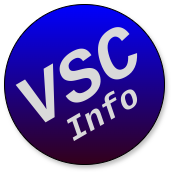

The diagram above was exported from draw.io. Its source (the exported page's mxGraphModel, read from the mxfile embedded in the PNG):
<mxGraphModel dx="362" dy="347" grid="1" gridSize="10" guides="1" tooltips="1" connect="1" arrows="1" fold="1" page="1" pageScale="1" pageWidth="850" pageHeight="1100" math="0" shadow="0">
  <root>
    <mxCell id="0" />
    <mxCell id="1" parent="0" />
    <mxCell id="OwJCIAEeE7C6XvpWbxhV-1" value="" style="ellipse;whiteSpace=wrap;html=1;fillColor=#0000FF;strokeColor=#000000;gradientColor=#33001A;shadow=1;" parent="1" vertex="1">
      <mxGeometry x="160" y="200" width="160" height="160" as="geometry" />
    </mxCell>
    <mxCell id="OwJCIAEeE7C6XvpWbxhV-2" value="VSC" style="text;align=center;verticalAlign=middle;rounded=0;fontStyle=3;fontSize=72;fontFamily=Courier New;rotation=-30;shadow=0;glass=0;fontColor=#D9D9D9;labelBackgroundColor=none;labelBorderColor=none;textShadow=0;whiteSpace=wrap;html=1;" parent="1" vertex="1">
      <mxGeometry x="167" y="250.67" width="140" height="50" as="geometry" />
    </mxCell>
    <mxCell id="OwJCIAEeE7C6XvpWbxhV-3" value="Info" style="text;html=1;align=center;verticalAlign=middle;whiteSpace=wrap;rounded=0;rotation=-30;fontStyle=3;fontSize=33;fontColor=#D9D9D9;fontFamily=Courier New;" parent="1" vertex="1">
      <mxGeometry x="224" y="290" width="70" height="40" as="geometry" />
    </mxCell>
  </root>
</mxGraphModel>